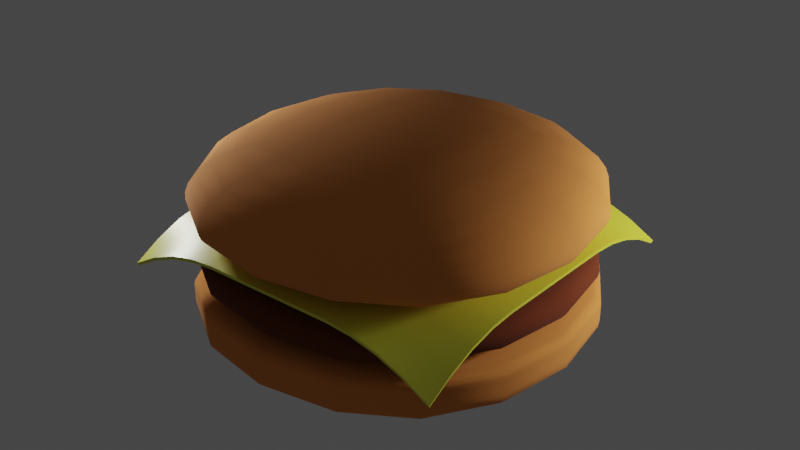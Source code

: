 # Source: hamburger2.blend  (saved by Blender 2.92.15; exported with 4.5.12 LTS)
import bpy
from mathutils import Matrix  # noqa: F401  (used for matrix-valued properties, if any)

bpy.ops.wm.read_factory_settings(use_empty=True)
scene = bpy.context.scene
scene.name = 'Scene'

# ---- collections
col_collection = bpy.data.collections.new('Collection'); scene.collection.children.link(col_collection)

# ---- materials (node trees are filled in below, after node groups)
mat_bunmaterial = bpy.data.materials.new('bunMaterial')
mat_bunmaterial.alpha_threshold = 0.0
mat_bunmaterial.use_transparent_shadow = False
mat_bunmaterial.line_color = (0.0, 0.0, 0.0, 1.0)
mat_meetmaterial = bpy.data.materials.new('meetMaterial')
mat_meetmaterial.use_transparent_shadow = False
mat_x = bpy.data.materials.new('매테리얼')
mat_x.use_transparent_shadow = False

# ---- node groups
ng_auto_smooth = bpy.data.node_groups.new('Auto Smooth', 'GeometryNodeTree')
_s = ng_auto_smooth.interface.new_socket(name='Geometry', in_out='OUTPUT', socket_type='NodeSocketGeometry')
_s = ng_auto_smooth.interface.new_socket(name='Geometry', in_out='INPUT', socket_type='NodeSocketGeometry')
_s = ng_auto_smooth.interface.new_socket(name='Angle', in_out='INPUT', socket_type='NodeSocketFloat')
_s.subtype = 'ANGLE'
_s.min_value = 0.0
_s.max_value = 3.142
ng_auto_smooth.is_modifier = True
_N = ng_auto_smooth.nodes; _L = ng_auto_smooth.links
n0 = _N.new('NodeGroupOutput'); n0.name = 'Group Output'; n0.location = (480, -100)
n1 = _N.new('NodeGroupInput'); n1.name = 'Group Input'; n1.location = (-420, -300)
n2 = _N.new('NodeGroupInput'); n2.name = 'Group Input.001'; n2.location = (-60, -100)
n3 = _N.new('GeometryNodeSetShadeSmooth'); n3.name = 'Set Shade Smooth'; n3.location = (120, -100)
n3.domain = 'EDGE'
n4 = _N.new('GeometryNodeSetShadeSmooth'); n4.name = 'Set Shade Smooth.001'; n4.location = (300, -100)
n5 = _N.new('GeometryNodeInputMeshEdgeAngle'); n5.name = 'Edge Angle'; n5.location = (-420, -220)
n6 = _N.new('GeometryNodeInputEdgeSmooth'); n6.name = 'Is Edge Smooth'; n6.location = (-60, -160)
n7 = _N.new('GeometryNodeInputShadeSmooth'); n7.name = 'Is Face Smooth'; n7.location = (-240, -340)
n8 = _N.new('FunctionNodeBooleanMath'); n8.name = 'Boolean Math'; n8.location = (-60, -220)
n9 = _N.new('FunctionNodeCompare'); n9.name = 'Compare'; n9.location = (-240, -180)
n9.operation = 'LESS_EQUAL'
_L.new(n5.outputs[0], n9.inputs[0])
_L.new(n4.outputs[0], n0.inputs[0])
_L.new(n1.outputs[1], n9.inputs[1])
_L.new(n9.outputs[0], n8.inputs[0])
_L.new(n7.outputs[0], n8.inputs[1])
_L.new(n2.outputs[0], n3.inputs[0])
_L.new(n6.outputs[0], n3.inputs[1])
_L.new(n3.outputs[0], n4.inputs[0])
_L.new(n8.outputs[0], n3.inputs[2])
n0.is_active_output = True

# ---- material node trees
mat_bunmaterial.use_nodes = True; mat_bunmaterial.node_tree.nodes.clear()
_N = mat_bunmaterial.node_tree.nodes; _L = mat_bunmaterial.node_tree.links
n0 = _N.new('ShaderNodeOutputMaterial'); n0.name = 'Material Output'; n0.location = (300, 300)
n1 = _N.new('ShaderNodeBsdfPrincipled'); n1.name = 'Principled BSDF'; n1.location = (10, 300)
n1.distribution = 'GGX'
n1.subsurface_method = 'BURLEY'
n1.inputs[0].default_value = (0.8, 0.2774, 0.05624, 1.0)
n1.inputs[2].default_value = 1.0
n1.inputs[3].default_value = 1.45
n1.inputs[27].default_value = (0.0, 0.0, 0.0, 1.0)
n1.inputs[28].default_value = 1.0
_L.new(n1.outputs[0], n0.inputs[0])
n0.is_active_output = True
mat_meetmaterial.use_nodes = True; mat_meetmaterial.node_tree.nodes.clear()
_N = mat_meetmaterial.node_tree.nodes; _L = mat_meetmaterial.node_tree.links
n0 = _N.new('ShaderNodeBsdfPrincipled'); n0.name = 'Principled BSDF'; n0.location = (10, 300)
n0.distribution = 'GGX'
n0.subsurface_method = 'BURLEY'
n0.inputs[0].default_value = (0.1523, 0.02578, 0.00277, 1.0)
n0.inputs[2].default_value = 1.0
n0.inputs[3].default_value = 1.45
n0.inputs[27].default_value = (0.0, 0.0, 0.0, 1.0)
n0.inputs[28].default_value = 1.0
n1 = _N.new('ShaderNodeOutputMaterial'); n1.name = 'Material Output'; n1.location = (300, 300)
_L.new(n0.outputs[0], n1.inputs[0])
n1.is_active_output = True
mat_x.use_nodes = True; mat_x.node_tree.nodes.clear()
_N = mat_x.node_tree.nodes; _L = mat_x.node_tree.links
n0 = _N.new('ShaderNodeOutputMaterial'); n0.name = 'Material Output'; n0.location = (300, 300)
n1 = _N.new('ShaderNodeBsdfPrincipled'); n1.name = '프린시플드 BSDF'; n1.location = (10, 300)
n1.distribution = 'GGX'
n1.subsurface_method = 'BURLEY'
n1.inputs[0].default_value = (0.7889, 0.8, 0.05829, 1.0)
n1.inputs[2].default_value = 0.4044
n1.inputs[3].default_value = 1.45
n1.inputs[27].default_value = (0.0, 0.0, 0.0, 1.0)
n1.inputs[28].default_value = 1.0
_L.new(n1.outputs[0], n0.inputs[0])
n0.is_active_output = True

# ---- world
world_world = bpy.data.worlds.new('World'); scene.world = world_world
world_world.use_nodes = True; world_world.node_tree.nodes.clear()
_N = world_world.node_tree.nodes; _L = world_world.node_tree.links
n0 = _N.new('ShaderNodeOutputWorld'); n0.name = 'World Output'; n0.location = (300, 300)
n1 = _N.new('ShaderNodeBackground'); n1.name = 'Background'; n1.location = (10, 300)
n1.inputs[0].default_value = (0.05088, 0.05088, 0.05088, 1.0)
_L.new(n1.outputs[0], n0.inputs[0])
n0.is_active_output = True
world_world.color = (0.05088, 0.05088, 0.05088)
world_world.use_sun_shadow = False
world_world.sun_shadow_jitter_overblur = 0.0

# ---- lights
light_x = bpy.data.lights.new('포인트', 'POINT')
light_x.transmission_factor = 0.0
light_x.energy = 2000.0
light_x.shadow_soft_size = 0.5
light_x.shadow_maximum_resolution = 0.006
light_x.use_absolute_resolution = True
light_001 = bpy.data.lights.new('포인트.001', 'POINT')
light_001.transmission_factor = 0.0
light_001.energy = 2000.0
light_001.shadow_soft_size = 0.5
light_001.shadow_maximum_resolution = 0.006
light_001.use_absolute_resolution = True

# ---- meshes
me_002 = bpy.data.meshes.new('큐브.002')
me_002.from_pydata([(-5.101, -5.101, -0.001249), (-5.101, -5.101, 1.55), (-5.101, 5.101, -0.001249), (-5.101, 5.101, 1.55), (5.101, -5.101, -0.001249), (5.101, -5.101, 1.55), (5.101, 5.101, -0.001249), (5.101, 5.101, 1.55), (-5.101, -5.101, 1.216), (-5.101, 5.101, 1.216), (5.101, 5.101, 1.216), (5.101, -5.101, 1.216), (-5.101, 5.101, 0.8247), (5.101, 5.101, 0.8247), (5.101, -5.101, 0.8247), (-5.101, -5.101, 0.8247)], [], [(8, 1, 3, 9), (9, 3, 7, 10), (10, 7, 5, 11), (11, 5, 1, 8), (2, 6, 4, 0), (7, 3, 1, 5), (14, 11, 8, 15), (13, 10, 11, 14), (12, 9, 10, 13), (15, 8, 9, 12), (0, 15, 12, 2), (2, 12, 13, 6), (6, 13, 14, 4), (4, 14, 15, 0)])
me_002.polygons.foreach_set('use_smooth', [True] * 14)
_uv = me_002.uv_layers.new(name='UV 맵')
_uv.uv.foreach_set('vector', [0.5909, 0.0, 0.625, 0.0, 0.625, 0.25, 0.5909, 0.25, 0.5909, 0.25, 0.625, 0.25, 0.625, 0.5, 0.5909, 0.5, 0.5909, 0.5, 0.625, 0.5, 0.625, 0.75, 0.5909, 0.75, 0.5909, 0.75, 0.625, 0.75, 0.625, 1.0, 0.5909, 1.0, 0.125, 0.5, 0.375, 0.5, 0.375, 0.75, 0.125, 0.75, 0.625, 0.5, 0.875, 0.5, 0.875, 0.75, 0.625, 0.75, 0.438, 0.75, 0.5909, 0.75, 0.5909, 1.0, 0.438, 1.0, 0.438, 0.5, 0.5909, 0.5, 0.5909, 0.75, 0.438, 0.75, 0.438, 0.25, 0.5909, 0.25, 0.5909, 0.5, 0.438, 0.5, 0.438, 0.0, 0.5909, 0.0, 0.5909, 0.25, 0.438, 0.25, 0.375, 0.0, 0.438, 0.0, 0.438, 0.25, 0.375, 0.25, 0.375, 0.25, 0.438, 0.25, 0.438, 0.5, 0.375, 0.5, 0.375, 0.5, 0.438, 0.5, 0.438, 0.75, 0.375, 0.75, 0.375, 0.75, 0.438, 0.75, 0.438, 1.0, 0.375, 1.0])
me_002.materials.append(mat_bunmaterial)
me_002.use_remesh_fix_poles = True
me_002.use_remesh_preserve_attributes = False
me_002.use_mirror_vertex_groups = False
me_002.update()
me_003 = bpy.data.meshes.new('큐브.003')
me_003.from_pydata([(-3.985, -3.985, 0.2931), (-3.985, -3.985, 1.384), (-3.985, 3.985, 0.2931), (-3.985, 3.985, 1.384), (3.985, -3.985, 0.2931), (3.985, -3.985, 1.384), (3.985, 3.985, 0.2931), (3.985, 3.985, 1.384), (-5.101, -5.101, 1.216), (-5.101, 5.101, 1.216), (5.101, 5.101, 1.216), (5.101, -5.101, 1.216), (-5.101, 5.101, 0.5668), (5.101, 5.101, 0.5668), (5.101, -5.101, 0.5668), (-5.101, -5.101, 0.5668)], [], [(8, 1, 3, 9), (9, 3, 7, 10), (10, 7, 5, 11), (11, 5, 1, 8), (2, 6, 4, 0), (7, 3, 1, 5), (14, 11, 8, 15), (13, 10, 11, 14), (12, 9, 10, 13), (15, 8, 9, 12), (0, 15, 12, 2), (2, 12, 13, 6), (6, 13, 14, 4), (4, 14, 15, 0)])
me_003.polygons.foreach_set('use_smooth', [True] * 14)
_uv = me_003.uv_layers.new(name='UV 맵')
_uv.uv.foreach_set('vector', [0.5909, 0.0, 0.625, 0.0, 0.625, 0.25, 0.5909, 0.25, 0.5909, 0.25, 0.625, 0.25, 0.625, 0.5, 0.5909, 0.5, 0.5909, 0.5, 0.625, 0.5, 0.625, 0.75, 0.5909, 0.75, 0.5909, 0.75, 0.625, 0.75, 0.625, 1.0, 0.5909, 1.0, 0.125, 0.5, 0.375, 0.5, 0.375, 0.75, 0.125, 0.75, 0.625, 0.5, 0.875, 0.5, 0.875, 0.75, 0.625, 0.75, 0.438, 0.75, 0.5909, 0.75, 0.5909, 1.0, 0.438, 1.0, 0.438, 0.5, 0.5909, 0.5, 0.5909, 0.75, 0.438, 0.75, 0.438, 0.25, 0.5909, 0.25, 0.5909, 0.5, 0.438, 0.5, 0.438, 0.0, 0.5909, 0.0, 0.5909, 0.25, 0.438, 0.25, 0.375, 0.0, 0.438, 0.0, 0.438, 0.25, 0.375, 0.25, 0.375, 0.25, 0.438, 0.25, 0.438, 0.5, 0.375, 0.5, 0.375, 0.5, 0.438, 0.5, 0.438, 0.75, 0.375, 0.75, 0.375, 0.75, 0.438, 0.75, 0.438, 1.0, 0.375, 1.0])
me_003.materials.append(mat_meetmaterial)
me_003.use_remesh_fix_poles = True
me_003.use_remesh_preserve_attributes = False
me_003.use_mirror_vertex_groups = False
me_003.update()
me_x = bpy.data.meshes.new('평면')
me_x.from_pydata([(-4.169, -4.169, 1.437), (4.169, -4.169, 1.437), (-4.169, 4.169, 1.437), (4.169, 4.169, 1.437), (-4.169, 3.528, 1.794), (-4.169, 2.886, 2.051), (-4.169, 2.245, 2.206), (-4.169, 1.604, 2.261), (-4.169, 0.9621, 2.261), (-4.169, 0.3207, 2.261), (-4.169, -0.3207, 2.261), (-4.169, -0.9621, 2.261), (-4.169, -1.604, 2.261), (-4.169, -2.245, 2.206), (-4.169, -2.886, 2.051), (-4.169, -3.528, 1.794), (-3.528, -4.169, 1.794), (-2.886, -4.169, 2.051), (-2.245, -4.169, 2.206), (-1.604, -4.169, 2.261), (-0.9621, -4.169, 2.261), (-0.3207, -4.169, 2.261), (0.3207, -4.169, 2.261), (0.9621, -4.169, 2.261), (1.604, -4.169, 2.261), (2.245, -4.169, 2.206), (2.886, -4.169, 2.051), (3.528, -4.169, 1.794), (4.169, -3.528, 1.794), (4.169, -2.886, 2.051), (4.169, -2.245, 2.206), (4.169, -1.604, 2.261), (4.169, -0.9621, 2.261), (4.169, -0.3207, 2.261), (4.169, 0.3207, 2.261), (4.169, 0.9621, 2.261), (4.169, 1.604, 2.261), (4.169, 2.245, 2.206), (4.169, 2.886, 2.051), (4.169, 3.528, 1.794), (3.528, 4.169, 1.794), (2.886, 4.169, 2.051), (2.245, 4.169, 2.206), (1.604, 4.169, 2.261), (0.9621, 4.169, 2.261), (0.3207, 4.169, 2.261), (-0.3207, 4.169, 2.261), (-0.9621, 4.169, 2.261), (-1.604, 4.169, 2.261), (-2.245, 4.169, 2.206), (-2.886, 4.169, 2.051), (-3.528, 4.169, 1.794), (-3.528, -3.528, 2.0), (-3.528, -2.886, 2.183), (-3.528, -2.245, 2.308), (-3.528, -1.604, 2.348), (-3.528, -0.9621, 2.348), (-3.528, -0.3207, 2.348), (-3.528, 0.3207, 2.348), (-3.528, 0.9621, 2.348), (-3.528, 1.604, 2.348), (-3.528, 2.245, 2.308), (-3.528, 2.886, 2.183), (-3.528, 3.528, 2.0), (-2.886, -3.528, 2.183), (-2.886, -2.886, 2.336), (-2.886, -2.245, 2.4), (-2.886, -1.604, 2.409), (-2.886, -0.9621, 2.409), (-2.886, -0.3207, 2.409), (-2.886, 0.3207, 2.409), (-2.886, 0.9621, 2.409), (-2.886, 1.604, 2.409), (-2.886, 2.245, 2.4), (-2.886, 2.886, 2.336), (-2.886, 3.528, 2.183), (-2.245, -3.528, 2.308), (-2.245, -2.886, 2.4), (-2.245, -2.245, 2.447), (-2.245, -1.604, 2.447), (-2.245, -0.9621, 2.447), (-2.245, -0.3207, 2.447), (-2.245, 0.3207, 2.447), (-2.245, 0.9621, 2.447), (-2.245, 1.604, 2.447), (-2.245, 2.245, 2.447), (-2.245, 2.886, 2.4), (-2.245, 3.528, 2.308), (-1.604, -3.528, 2.348), (-1.604, -2.886, 2.409), (-1.604, -2.245, 2.447), (-1.604, -1.604, 2.46), (-1.604, -0.9621, 2.46), (-1.604, -0.3207, 2.46), (-1.604, 0.3207, 2.46), (-1.604, 0.9621, 2.46), (-1.604, 1.604, 2.46), (-1.604, 2.245, 2.447), (-1.604, 2.886, 2.409), (-1.604, 3.528, 2.348), (-0.9621, -3.528, 2.348), (-0.9621, -2.886, 2.409), (-0.9621, -2.245, 2.447), (-0.9621, -1.604, 2.46), (-0.9621, -0.9621, 2.46), (-0.9621, -0.3207, 2.46), (-0.9621, 0.3207, 2.46), (-0.9621, 0.9621, 2.46), (-0.9621, 1.604, 2.46), (-0.9621, 2.245, 2.447), (-0.9621, 2.886, 2.409), (-0.9621, 3.528, 2.348), (-0.3207, -3.528, 2.348), (-0.3207, -2.886, 2.409), (-0.3207, -2.245, 2.447), (-0.3207, -1.604, 2.46), (-0.3207, -0.9621, 2.46), (-0.3207, -0.3207, 2.46), (-0.3207, 0.3207, 2.46), (-0.3207, 0.9621, 2.46), (-0.3207, 1.604, 2.46), (-0.3207, 2.245, 2.447), (-0.3207, 2.886, 2.409), (-0.3207, 3.528, 2.348), (0.3207, -3.528, 2.348), (0.3207, -2.886, 2.409), (0.3207, -2.245, 2.447), (0.3207, -1.604, 2.46), (0.3207, -0.9621, 2.46), (0.3207, -0.3207, 2.46), (0.3207, 0.3207, 2.46), (0.3207, 0.9621, 2.46), (0.3207, 1.604, 2.46), (0.3207, 2.245, 2.447), (0.3207, 2.886, 2.409), (0.3207, 3.528, 2.348), (0.9621, -3.528, 2.348), (0.9621, -2.886, 2.409), (0.9621, -2.245, 2.447), (0.9621, -1.604, 2.46), (0.9621, -0.9621, 2.46), (0.9621, -0.3207, 2.46), (0.9621, 0.3207, 2.46), (0.9621, 0.9621, 2.46), (0.9621, 1.604, 2.46), (0.9621, 2.245, 2.447), (0.9621, 2.886, 2.409), (0.9621, 3.528, 2.348), (1.604, -3.528, 2.348), (1.604, -2.886, 2.409), (1.604, -2.245, 2.447), (1.604, -1.604, 2.46), (1.604, -0.9621, 2.46), (1.604, -0.3207, 2.46), (1.604, 0.3207, 2.46), (1.604, 0.9621, 2.46), (1.604, 1.604, 2.46), (1.604, 2.245, 2.447), (1.604, 2.886, 2.409), (1.604, 3.528, 2.348), (2.245, -3.528, 2.308), (2.245, -2.886, 2.4), (2.245, -2.245, 2.447), (2.245, -1.604, 2.447), (2.245, -0.9621, 2.447), (2.245, -0.3207, 2.447), (2.245, 0.3207, 2.447), (2.245, 0.9621, 2.447), (2.245, 1.604, 2.447), (2.245, 2.245, 2.447), (2.245, 2.886, 2.4), (2.245, 3.528, 2.308), (2.886, -3.528, 2.183), (2.886, -2.886, 2.336), (2.886, -2.245, 2.4), (2.886, -1.604, 2.409), (2.886, -0.9621, 2.409), (2.886, -0.3207, 2.409), (2.886, 0.3207, 2.409), (2.886, 0.9621, 2.409), (2.886, 1.604, 2.409), (2.886, 2.245, 2.4), (2.886, 2.886, 2.336), (2.886, 3.528, 2.183), (3.528, -3.528, 2.0), (3.528, -2.886, 2.183), (3.528, -2.245, 2.308), (3.528, -1.604, 2.348), (3.528, -0.9621, 2.348), (3.528, -0.3207, 2.348), (3.528, 0.3207, 2.348), (3.528, 0.9621, 2.348), (3.528, 1.604, 2.348), (3.528, 2.245, 2.308), (3.528, 2.886, 2.183), (3.528, 3.528, 2.0)], [], [(195, 39, 3, 40), (4, 63, 51, 2), (63, 75, 50, 51), (75, 87, 49, 50), (87, 99, 48, 49), (99, 111, 47, 48), (111, 123, 46, 47), (123, 135, 45, 46), (135, 147, 44, 45), (147, 159, 43, 44), (159, 171, 42, 43), (171, 183, 41, 42), (183, 195, 40, 41), (0, 16, 52, 15), (15, 52, 53, 14), (14, 53, 54, 13), (13, 54, 55, 12), (12, 55, 56, 11), (11, 56, 57, 10), (10, 57, 58, 9), (9, 58, 59, 8), (8, 59, 60, 7), (7, 60, 61, 6), (6, 61, 62, 5), (5, 62, 63, 4), (16, 17, 64, 52), (52, 64, 65, 53), (53, 65, 66, 54), (54, 66, 67, 55), (55, 67, 68, 56), (56, 68, 69, 57), (57, 69, 70, 58), (58, 70, 71, 59), (59, 71, 72, 60), (60, 72, 73, 61), (61, 73, 74, 62), (62, 74, 75, 63), (17, 18, 76, 64), (64, 76, 77, 65), (65, 77, 78, 66), (66, 78, 79, 67), (67, 79, 80, 68), (68, 80, 81, 69), (69, 81, 82, 70), (70, 82, 83, 71), (71, 83, 84, 72), (72, 84, 85, 73), (73, 85, 86, 74), (74, 86, 87, 75), (18, 19, 88, 76), (76, 88, 89, 77), (77, 89, 90, 78), (78, 90, 91, 79), (79, 91, 92, 80), (80, 92, 93, 81), (81, 93, 94, 82), (82, 94, 95, 83), (83, 95, 96, 84), (84, 96, 97, 85), (85, 97, 98, 86), (86, 98, 99, 87), (19, 20, 100, 88), (88, 100, 101, 89), (89, 101, 102, 90), (90, 102, 103, 91), (91, 103, 104, 92), (92, 104, 105, 93), (93, 105, 106, 94), (94, 106, 107, 95), (95, 107, 108, 96), (96, 108, 109, 97), (97, 109, 110, 98), (98, 110, 111, 99), (20, 21, 112, 100), (100, 112, 113, 101), (101, 113, 114, 102), (102, 114, 115, 103), (103, 115, 116, 104), (104, 116, 117, 105), (105, 117, 118, 106), (106, 118, 119, 107), (107, 119, 120, 108), (108, 120, 121, 109), (109, 121, 122, 110), (110, 122, 123, 111), (21, 22, 124, 112), (112, 124, 125, 113), (113, 125, 126, 114), (114, 126, 127, 115), (115, 127, 128, 116), (116, 128, 129, 117), (117, 129, 130, 118), (118, 130, 131, 119), (119, 131, 132, 120), (120, 132, 133, 121), (121, 133, 134, 122), (122, 134, 135, 123), (22, 23, 136, 124), (124, 136, 137, 125), (125, 137, 138, 126), (126, 138, 139, 127), (127, 139, 140, 128), (128, 140, 141, 129), (129, 141, 142, 130), (130, 142, 143, 131), (131, 143, 144, 132), (132, 144, 145, 133), (133, 145, 146, 134), (134, 146, 147, 135), (23, 24, 148, 136), (136, 148, 149, 137), (137, 149, 150, 138), (138, 150, 151, 139), (139, 151, 152, 140), (140, 152, 153, 141), (141, 153, 154, 142), (142, 154, 155, 143), (143, 155, 156, 144), (144, 156, 157, 145), (145, 157, 158, 146), (146, 158, 159, 147), (24, 25, 160, 148), (148, 160, 161, 149), (149, 161, 162, 150), (150, 162, 163, 151), (151, 163, 164, 152), (152, 164, 165, 153), (153, 165, 166, 154), (154, 166, 167, 155), (155, 167, 168, 156), (156, 168, 169, 157), (157, 169, 170, 158), (158, 170, 171, 159), (25, 26, 172, 160), (160, 172, 173, 161), (161, 173, 174, 162), (162, 174, 175, 163), (163, 175, 176, 164), (164, 176, 177, 165), (165, 177, 178, 166), (166, 178, 179, 167), (167, 179, 180, 168), (168, 180, 181, 169), (169, 181, 182, 170), (170, 182, 183, 171), (26, 27, 184, 172), (172, 184, 185, 173), (173, 185, 186, 174), (174, 186, 187, 175), (175, 187, 188, 176), (176, 188, 189, 177), (177, 189, 190, 178), (178, 190, 191, 179), (179, 191, 192, 180), (180, 192, 193, 181), (181, 193, 194, 182), (182, 194, 195, 183), (27, 1, 28, 184), (184, 28, 29, 185), (185, 29, 30, 186), (186, 30, 31, 187), (187, 31, 32, 188), (188, 32, 33, 189), (189, 33, 34, 190), (190, 34, 35, 191), (191, 35, 36, 192), (192, 36, 37, 193), (193, 37, 38, 194), (194, 38, 39, 195)])
me_x.polygons.foreach_set('use_smooth', [True] * 169)
_uv = me_x.uv_layers.new(name='UV 맵')
_uv.uv.foreach_set('vector', [0.9231, 0.9231, 1.0, 0.9231, 1.0, 1.0, 0.9231, 1.0, 0.0, 0.9231, 0.07692, 0.9231, 0.07692, 1.0, 0.0, 1.0, 0.07692, 0.9231, 0.1538, 0.9231, 0.1538, 1.0, 0.07692, 1.0, 0.1538, 0.9231, 0.2308, 0.9231, 0.2308, 1.0, 0.1538, 1.0, 0.2308, 0.9231, 0.3077, 0.9231, 0.3077, 1.0, 0.2308, 1.0, 0.3077, 0.9231, 0.3846, 0.9231, 0.3846, 1.0, 0.3077, 1.0, 0.3846, 0.9231, 0.4615, 0.9231, 0.4615, 1.0, 0.3846, 1.0, 0.4615, 0.9231, 0.5385, 0.9231, 0.5385, 1.0, 0.4615, 1.0, 0.5385, 0.9231, 0.6154, 0.9231, 0.6154, 1.0, 0.5385, 1.0, 0.6154, 0.9231, 0.6923, 0.9231, 0.6923, 1.0, 0.6154, 1.0, 0.6923, 0.9231, 0.7692, 0.9231, 0.7692, 1.0, 0.6923, 1.0, 0.7692, 0.9231, 0.8462, 0.9231, 0.8462, 1.0, 0.7692, 1.0, 0.8462, 0.9231, 0.9231, 0.9231, 0.9231, 1.0, 0.8462, 1.0, 0.0, 0.0, 0.07692, 0.0, 0.07692, 0.07692, 0.0, 0.07692, 0.0, 0.07692, 0.07692, 0.07692, 0.07692, 0.1538, 0.0, 0.1538, 0.0, 0.1538, 0.07692, 0.1538, 0.07692, 0.2308, 0.0, 0.2308, 0.0, 0.2308, 0.07692, 0.2308, 0.07692, 0.3077, 0.0, 0.3077, 0.0, 0.3077, 0.07692, 0.3077, 0.07692, 0.3846, 0.0, 0.3846, 0.0, 0.3846, 0.07692, 0.3846, 0.07692, 0.4615, 0.0, 0.4615, 0.0, 0.4615, 0.07692, 0.4615, 0.07692, 0.5385, 0.0, 0.5385, 0.0, 0.5385, 0.07692, 0.5385, 0.07692, 0.6154, 0.0, 0.6154, 0.0, 0.6154, 0.07692, 0.6154, 0.07692, 0.6923, 0.0, 0.6923, 0.0, 0.6923, 0.07692, 0.6923, 0.07692, 0.7692, 0.0, 0.7692, 0.0, 0.7692, 0.07692, 0.7692, 0.07692, 0.8462, 0.0, 0.8462, 0.0, 0.8462, 0.07692, 0.8462, 0.07692, 0.9231, 0.0, 0.9231, 0.07692, 0.0, 0.1538, 0.0, 0.1538, 0.07692, 0.07692, 0.07692, 0.07692, 0.07692, 0.1538, 0.07692, 0.1538, 0.1538, 0.07692, 0.1538, 0.07692, 0.1538, 0.1538, 0.1538, 0.1538, 0.2308, 0.07692, 0.2308, 0.07692, 0.2308, 0.1538, 0.2308, 0.1538, 0.3077, 0.07692, 0.3077, 0.07692, 0.3077, 0.1538, 0.3077, 0.1538, 0.3846, 0.07692, 0.3846, 0.07692, 0.3846, 0.1538, 0.3846, 0.1538, 0.4615, 0.07692, 0.4615, 0.07692, 0.4615, 0.1538, 0.4615, 0.1538, 0.5385, 0.07692, 0.5385, 0.07692, 0.5385, 0.1538, 0.5385, 0.1538, 0.6154, 0.07692, 0.6154, 0.07692, 0.6154, 0.1538, 0.6154, 0.1538, 0.6923, 0.07692, 0.6923, 0.07692, 0.6923, 0.1538, 0.6923, 0.1538, 0.7692, 0.07692, 0.7692, 0.07692, 0.7692, 0.1538, 0.7692, 0.1538, 0.8462, 0.07692, 0.8462, 0.07692, 0.8462, 0.1538, 0.8462, 0.1538, 0.9231, 0.07692, 0.9231, 0.1538, 0.0, 0.2308, 0.0, 0.2308, 0.07692, 0.1538, 0.07692, 0.1538, 0.07692, 0.2308, 0.07692, 0.2308, 0.1538, 0.1538, 0.1538, 0.1538, 0.1538, 0.2308, 0.1538, 0.2308, 0.2308, 0.1538, 0.2308, 0.1538, 0.2308, 0.2308, 0.2308, 0.2308, 0.3077, 0.1538, 0.3077, 0.1538, 0.3077, 0.2308, 0.3077, 0.2308, 0.3846, 0.1538, 0.3846, 0.1538, 0.3846, 0.2308, 0.3846, 0.2308, 0.4615, 0.1538, 0.4615, 0.1538, 0.4615, 0.2308, 0.4615, 0.2308, 0.5385, 0.1538, 0.5385, 0.1538, 0.5385, 0.2308, 0.5385, 0.2308, 0.6154, 0.1538, 0.6154, 0.1538, 0.6154, 0.2308, 0.6154, 0.2308, 0.6923, 0.1538, 0.6923, 0.1538, 0.6923, 0.2308, 0.6923, 0.2308, 0.7692, 0.1538, 0.7692, 0.1538, 0.7692, 0.2308, 0.7692, 0.2308, 0.8462, 0.1538, 0.8462, 0.1538, 0.8462, 0.2308, 0.8462, 0.2308, 0.9231, 0.1538, 0.9231, 0.2308, 0.0, 0.3077, 0.0, 0.3077, 0.07692, 0.2308, 0.07692, 0.2308, 0.07692, 0.3077, 0.07692, 0.3077, 0.1538, 0.2308, 0.1538, 0.2308, 0.1538, 0.3077, 0.1538, 0.3077, 0.2308, 0.2308, 0.2308, 0.2308, 0.2308, 0.3077, 0.2308, 0.3077, 0.3077, 0.2308, 0.3077, 0.2308, 0.3077, 0.3077, 0.3077, 0.3077, 0.3846, 0.2308, 0.3846, 0.2308, 0.3846, 0.3077, 0.3846, 0.3077, 0.4615, 0.2308, 0.4615, 0.2308, 0.4615, 0.3077, 0.4615, 0.3077, 0.5385, 0.2308, 0.5385, 0.2308, 0.5385, 0.3077, 0.5385, 0.3077, 0.6154, 0.2308, 0.6154, 0.2308, 0.6154, 0.3077, 0.6154, 0.3077, 0.6923, 0.2308, 0.6923, 0.2308, 0.6923, 0.3077, 0.6923, 0.3077, 0.7692, 0.2308, 0.7692, 0.2308, 0.7692, 0.3077, 0.7692, 0.3077, 0.8462, 0.2308, 0.8462, 0.2308, 0.8462, 0.3077, 0.8462, 0.3077, 0.9231, 0.2308, 0.9231, 0.3077, 0.0, 0.3846, 0.0, 0.3846, 0.07692, 0.3077, 0.07692, 0.3077, 0.07692, 0.3846, 0.07692, 0.3846, 0.1538, 0.3077, 0.1538, 0.3077, 0.1538, 0.3846, 0.1538, 0.3846, 0.2308, 0.3077, 0.2308, 0.3077, 0.2308, 0.3846, 0.2308, 0.3846, 0.3077, 0.3077, 0.3077, 0.3077, 0.3077, 0.3846, 0.3077, 0.3846, 0.3846, 0.3077, 0.3846, 0.3077, 0.3846, 0.3846, 0.3846, 0.3846, 0.4615, 0.3077, 0.4615, 0.3077, 0.4615, 0.3846, 0.4615, 0.3846, 0.5385, 0.3077, 0.5385, 0.3077, 0.5385, 0.3846, 0.5385, 0.3846, 0.6154, 0.3077, 0.6154, 0.3077, 0.6154, 0.3846, 0.6154, 0.3846, 0.6923, 0.3077, 0.6923, 0.3077, 0.6923, 0.3846, 0.6923, 0.3846, 0.7692, 0.3077, 0.7692, 0.3077, 0.7692, 0.3846, 0.7692, 0.3846, 0.8462, 0.3077, 0.8462, 0.3077, 0.8462, 0.3846, 0.8462, 0.3846, 0.9231, 0.3077, 0.9231, 0.3846, 0.0, 0.4615, 0.0, 0.4615, 0.07692, 0.3846, 0.07692, 0.3846, 0.07692, 0.4615, 0.07692, 0.4615, 0.1538, 0.3846, 0.1538, 0.3846, 0.1538, 0.4615, 0.1538, 0.4615, 0.2308, 0.3846, 0.2308, 0.3846, 0.2308, 0.4615, 0.2308, 0.4615, 0.3077, 0.3846, 0.3077, 0.3846, 0.3077, 0.4615, 0.3077, 0.4615, 0.3846, 0.3846, 0.3846, 0.3846, 0.3846, 0.4615, 0.3846, 0.4615, 0.4615, 0.3846, 0.4615, 0.3846, 0.4615, 0.4615, 0.4615, 0.4615, 0.5385, 0.3846, 0.5385, 0.3846, 0.5385, 0.4615, 0.5385, 0.4615, 0.6154, 0.3846, 0.6154, 0.3846, 0.6154, 0.4615, 0.6154, 0.4615, 0.6923, 0.3846, 0.6923, 0.3846, 0.6923, 0.4615, 0.6923, 0.4615, 0.7692, 0.3846, 0.7692, 0.3846, 0.7692, 0.4615, 0.7692, 0.4615, 0.8462, 0.3846, 0.8462, 0.3846, 0.8462, 0.4615, 0.8462, 0.4615, 0.9231, 0.3846, 0.9231, 0.4615, 0.0, 0.5385, 0.0, 0.5385, 0.07692, 0.4615, 0.07692, 0.4615, 0.07692, 0.5385, 0.07692, 0.5385, 0.1538, 0.4615, 0.1538, 0.4615, 0.1538, 0.5385, 0.1538, 0.5385, 0.2308, 0.4615, 0.2308, 0.4615, 0.2308, 0.5385, 0.2308, 0.5385, 0.3077, 0.4615, 0.3077, 0.4615, 0.3077, 0.5385, 0.3077, 0.5385, 0.3846, 0.4615, 0.3846, 0.4615, 0.3846, 0.5385, 0.3846, 0.5385, 0.4615, 0.4615, 0.4615, 0.4615, 0.4615, 0.5385, 0.4615, 0.5385, 0.5385, 0.4615, 0.5385, 0.4615, 0.5385, 0.5385, 0.5385, 0.5385, 0.6154, 0.4615, 0.6154, 0.4615, 0.6154, 0.5385, 0.6154, 0.5385, 0.6923, 0.4615, 0.6923, 0.4615, 0.6923, 0.5385, 0.6923, 0.5385, 0.7692, 0.4615, 0.7692, 0.4615, 0.7692, 0.5385, 0.7692, 0.5385, 0.8462, 0.4615, 0.8462, 0.4615, 0.8462, 0.5385, 0.8462, 0.5385, 0.9231, 0.4615, 0.9231, 0.5385, 0.0, 0.6154, 0.0, 0.6154, 0.07692, 0.5385, 0.07692, 0.5385, 0.07692, 0.6154, 0.07692, 0.6154, 0.1538, 0.5385, 0.1538, 0.5385, 0.1538, 0.6154, 0.1538, 0.6154, 0.2308, 0.5385, 0.2308, 0.5385, 0.2308, 0.6154, 0.2308, 0.6154, 0.3077, 0.5385, 0.3077, 0.5385, 0.3077, 0.6154, 0.3077, 0.6154, 0.3846, 0.5385, 0.3846, 0.5385, 0.3846, 0.6154, 0.3846, 0.6154, 0.4615, 0.5385, 0.4615, 0.5385, 0.4615, 0.6154, 0.4615, 0.6154, 0.5385, 0.5385, 0.5385, 0.5385, 0.5385, 0.6154, 0.5385, 0.6154, 0.6154, 0.5385, 0.6154, 0.5385, 0.6154, 0.6154, 0.6154, 0.6154, 0.6923, 0.5385, 0.6923, 0.5385, 0.6923, 0.6154, 0.6923, 0.6154, 0.7692, 0.5385, 0.7692, 0.5385, 0.7692, 0.6154, 0.7692, 0.6154, 0.8462, 0.5385, 0.8462, 0.5385, 0.8462, 0.6154, 0.8462, 0.6154, 0.9231, 0.5385, 0.9231, 0.6154, 0.0, 0.6923, 0.0, 0.6923, 0.07692, 0.6154, 0.07692, 0.6154, 0.07692, 0.6923, 0.07692, 0.6923, 0.1538, 0.6154, 0.1538, 0.6154, 0.1538, 0.6923, 0.1538, 0.6923, 0.2308, 0.6154, 0.2308, 0.6154, 0.2308, 0.6923, 0.2308, 0.6923, 0.3077, 0.6154, 0.3077, 0.6154, 0.3077, 0.6923, 0.3077, 0.6923, 0.3846, 0.6154, 0.3846, 0.6154, 0.3846, 0.6923, 0.3846, 0.6923, 0.4615, 0.6154, 0.4615, 0.6154, 0.4615, 0.6923, 0.4615, 0.6923, 0.5385, 0.6154, 0.5385, 0.6154, 0.5385, 0.6923, 0.5385, 0.6923, 0.6154, 0.6154, 0.6154, 0.6154, 0.6154, 0.6923, 0.6154, 0.6923, 0.6923, 0.6154, 0.6923, 0.6154, 0.6923, 0.6923, 0.6923, 0.6923, 0.7692, 0.6154, 0.7692, 0.6154, 0.7692, 0.6923, 0.7692, 0.6923, 0.8462, 0.6154, 0.8462, 0.6154, 0.8462, 0.6923, 0.8462, 0.6923, 0.9231, 0.6154, 0.9231, 0.6923, 0.0, 0.7692, 0.0, 0.7692, 0.07692, 0.6923, 0.07692, 0.6923, 0.07692, 0.7692, 0.07692, 0.7692, 0.1538, 0.6923, 0.1538, 0.6923, 0.1538, 0.7692, 0.1538, 0.7692, 0.2308, 0.6923, 0.2308, 0.6923, 0.2308, 0.7692, 0.2308, 0.7692, 0.3077, 0.6923, 0.3077, 0.6923, 0.3077, 0.7692, 0.3077, 0.7692, 0.3846, 0.6923, 0.3846, 0.6923, 0.3846, 0.7692, 0.3846, 0.7692, 0.4615, 0.6923, 0.4615, 0.6923, 0.4615, 0.7692, 0.4615, 0.7692, 0.5385, 0.6923, 0.5385, 0.6923, 0.5385, 0.7692, 0.5385, 0.7692, 0.6154, 0.6923, 0.6154, 0.6923, 0.6154, 0.7692, 0.6154, 0.7692, 0.6923, 0.6923, 0.6923, 0.6923, 0.6923, 0.7692, 0.6923, 0.7692, 0.7692, 0.6923, 0.7692, 0.6923, 0.7692, 0.7692, 0.7692, 0.7692, 0.8462, 0.6923, 0.8462, 0.6923, 0.8462, 0.7692, 0.8462, 0.7692, 0.9231, 0.6923, 0.9231, 0.7692, 0.0, 0.8462, 0.0, 0.8462, 0.07692, 0.7692, 0.07692, 0.7692, 0.07692, 0.8462, 0.07692, 0.8462, 0.1538, 0.7692, 0.1538, 0.7692, 0.1538, 0.8462, 0.1538, 0.8462, 0.2308, 0.7692, 0.2308, 0.7692, 0.2308, 0.8462, 0.2308, 0.8462, 0.3077, 0.7692, 0.3077, 0.7692, 0.3077, 0.8462, 0.3077, 0.8462, 0.3846, 0.7692, 0.3846, 0.7692, 0.3846, 0.8462, 0.3846, 0.8462, 0.4615, 0.7692, 0.4615, 0.7692, 0.4615, 0.8462, 0.4615, 0.8462, 0.5385, 0.7692, 0.5385, 0.7692, 0.5385, 0.8462, 0.5385, 0.8462, 0.6154, 0.7692, 0.6154, 0.7692, 0.6154, 0.8462, 0.6154, 0.8462, 0.6923, 0.7692, 0.6923, 0.7692, 0.6923, 0.8462, 0.6923, 0.8462, 0.7692, 0.7692, 0.7692, 0.7692, 0.7692, 0.8462, 0.7692, 0.8462, 0.8462, 0.7692, 0.8462, 0.7692, 0.8462, 0.8462, 0.8462, 0.8462, 0.9231, 0.7692, 0.9231, 0.8462, 0.0, 0.9231, 0.0, 0.9231, 0.07692, 0.8462, 0.07692, 0.8462, 0.07692, 0.9231, 0.07692, 0.9231, 0.1538, 0.8462, 0.1538, 0.8462, 0.1538, 0.9231, 0.1538, 0.9231, 0.2308, 0.8462, 0.2308, 0.8462, 0.2308, 0.9231, 0.2308, 0.9231, 0.3077, 0.8462, 0.3077, 0.8462, 0.3077, 0.9231, 0.3077, 0.9231, 0.3846, 0.8462, 0.3846, 0.8462, 0.3846, 0.9231, 0.3846, 0.9231, 0.4615, 0.8462, 0.4615, 0.8462, 0.4615, 0.9231, 0.4615, 0.9231, 0.5385, 0.8462, 0.5385, 0.8462, 0.5385, 0.9231, 0.5385, 0.9231, 0.6154, 0.8462, 0.6154, 0.8462, 0.6154, 0.9231, 0.6154, 0.9231, 0.6923, 0.8462, 0.6923, 0.8462, 0.6923, 0.9231, 0.6923, 0.9231, 0.7692, 0.8462, 0.7692, 0.8462, 0.7692, 0.9231, 0.7692, 0.9231, 0.8462, 0.8462, 0.8462, 0.8462, 0.8462, 0.9231, 0.8462, 0.9231, 0.9231, 0.8462, 0.9231, 0.9231, 0.0, 1.0, 0.0, 1.0, 0.07692, 0.9231, 0.07692, 0.9231, 0.07692, 1.0, 0.07692, 1.0, 0.1538, 0.9231, 0.1538, 0.9231, 0.1538, 1.0, 0.1538, 1.0, 0.2308, 0.9231, 0.2308, 0.9231, 0.2308, 1.0, 0.2308, 1.0, 0.3077, 0.9231, 0.3077, 0.9231, 0.3077, 1.0, 0.3077, 1.0, 0.3846, 0.9231, 0.3846, 0.9231, 0.3846, 1.0, 0.3846, 1.0, 0.4615, 0.9231, 0.4615, 0.9231, 0.4615, 1.0, 0.4615, 1.0, 0.5385, 0.9231, 0.5385, 0.9231, 0.5385, 1.0, 0.5385, 1.0, 0.6154, 0.9231, 0.6154, 0.9231, 0.6154, 1.0, 0.6154, 1.0, 0.6923, 0.9231, 0.6923, 0.9231, 0.6923, 1.0, 0.6923, 1.0, 0.7692, 0.9231, 0.7692, 0.9231, 0.7692, 1.0, 0.7692, 1.0, 0.8462, 0.9231, 0.8462, 0.9231, 0.8462, 1.0, 0.8462, 1.0, 0.9231, 0.9231, 0.9231])
me_x.materials.append(mat_x)
me_x.use_remesh_fix_poles = True
me_x.use_remesh_preserve_attributes = False
me_x.use_mirror_vertex_groups = False
me_x.update()
me_004 = bpy.data.meshes.new('큐브.004')
me_004.from_pydata([(-3.901, -3.901, -0.4861), (-4.272, -4.272, 1.612), (-3.901, 3.901, -0.4861), (-4.272, 4.272, 1.612), (3.901, -3.901, -0.4861), (4.272, -4.272, 1.612), (3.901, 3.901, -0.4861), (4.272, 4.272, 1.612), (-5.031, -5.031, 1.502), (-5.031, 5.031, 1.502), (5.031, 5.031, 1.502), (5.031, -5.031, 1.502), (-5.305, 5.305, 0.8728), (5.305, 5.305, 0.8728), (5.305, -5.305, 0.8728), (-5.305, -5.305, 0.8728)], [], [(8, 1, 3, 9), (9, 3, 7, 10), (10, 7, 5, 11), (11, 5, 1, 8), (2, 6, 4, 0), (7, 3, 1, 5), (14, 11, 8, 15), (13, 10, 11, 14), (12, 9, 10, 13), (15, 8, 9, 12), (0, 15, 12, 2), (2, 12, 13, 6), (6, 13, 14, 4), (4, 14, 15, 0)])
me_004.polygons.foreach_set('use_smooth', [True] * 14)
_uv = me_004.uv_layers.new(name='UV 맵')
_uv.uv.foreach_set('vector', [0.5909, 0.0, 0.625, 0.0, 0.625, 0.25, 0.5909, 0.25, 0.5909, 0.25, 0.625, 0.25, 0.625, 0.5, 0.5909, 0.5, 0.5909, 0.5, 0.625, 0.5, 0.625, 0.75, 0.5909, 0.75, 0.5909, 0.75, 0.625, 0.75, 0.625, 1.0, 0.5909, 1.0, 0.125, 0.5, 0.375, 0.5, 0.375, 0.75, 0.125, 0.75, 0.625, 0.5, 0.875, 0.5, 0.875, 0.75, 0.625, 0.75, 0.438, 0.75, 0.5909, 0.75, 0.5909, 1.0, 0.438, 1.0, 0.438, 0.5, 0.5909, 0.5, 0.5909, 0.75, 0.438, 0.75, 0.438, 0.25, 0.5909, 0.25, 0.5909, 0.5, 0.438, 0.5, 0.438, 0.0, 0.5909, 0.0, 0.5909, 0.25, 0.438, 0.25, 0.375, 0.0, 0.438, 0.0, 0.438, 0.25, 0.375, 0.25, 0.375, 0.25, 0.438, 0.25, 0.438, 0.5, 0.375, 0.5, 0.375, 0.5, 0.438, 0.5, 0.438, 0.75, 0.375, 0.75, 0.375, 0.75, 0.438, 0.75, 0.438, 1.0, 0.375, 1.0])
me_004.materials.append(mat_bunmaterial)
me_004.use_remesh_fix_poles = True
me_004.use_remesh_preserve_attributes = False
me_004.use_mirror_vertex_groups = False
me_004.update()

# ---- objects
ob_x = bpy.data.objects.new('포인트', light_x)
ob_x_1 = bpy.data.objects.new('큐브', me_002)
ob_001 = bpy.data.objects.new('큐브.001', me_003)
ob_x_2 = bpy.data.objects.new('평면', me_x)
ob_002 = bpy.data.objects.new('큐브.002', me_004)
ob_001_1 = bpy.data.objects.new('포인트.001', light_001)

# ---- transforms, parenting, visibility, modifiers, constraints
ob_x.location = (9.174, 5.379, 4.424)
ob_x.rotation_euler = (-0.09613, 0.4194, -6.532)
ob_x.lineart.crease_threshold = 0.0
ob_x_1.location = (0.0, 0.0, 0.06321)
ob_x_1.scale = (0.9497, 0.9497, 0.9497)
ob_x_1.lineart.crease_threshold = 0.0
_m = ob_x_1.modifiers.new('섭디비젼', 'SUBSURF')
_m.uv_smooth = 'PRESERVE_CORNERS'
_m.levels = 5
ob_001.location = (0.0, 0.0, 1.143)
ob_001.scale = (0.9384, 0.9384, 0.9384)
ob_001.lineart.crease_threshold = 0.0
_m = ob_001.modifiers.new('섭디비젼', 'SUBSURF')
_m.uv_smooth = 'PRESERVE_CORNERS'
_m.levels = 5
ob_x_2.location = (0.0, 0.0, 0.3808)
ob_x_2.scale = (0.9758, 0.9758, 0.9758)
ob_x_2.lineart.crease_threshold = 0.0
_m = ob_x_2.modifiers.new('솔리디파이', 'SOLIDIFY')
_m.thickness = 0.08
_m = ob_x_2.modifiers.new('Auto Smooth', 'NODES')
_m.node_group = ng_auto_smooth
_gi = [s.identifier for s in ng_auto_smooth.interface.items_tree if s.item_type == 'SOCKET' and s.in_out == 'INPUT']
_m[_gi[1]] = 1.484  # Angle
ob_002.location = (0.0, 0.0, 4.363)
ob_002.scale = (0.9497, 0.9497, -0.9497)
ob_002.lineart.crease_threshold = 0.0
_m = ob_002.modifiers.new('섭디비젼', 'SUBSURF')
_m.uv_smooth = 'PRESERVE_CORNERS'
_m.levels = 5
ob_001_1.location = (-9.858, -1.075, 5.195)
ob_001_1.rotation_euler = (-0.09613, 0.4194, -6.532)
ob_001_1.lineart.crease_threshold = 0.0

# ---- collection membership
col_collection.objects.link(ob_x)
col_collection.objects.link(ob_x_1)
col_collection.objects.link(ob_001)
col_collection.objects.link(ob_x_2)
col_collection.objects.link(ob_002)
col_collection.objects.link(ob_001_1)

# ---- scene / render settings (as saved in the file)
scene.frame_start = 1; scene.frame_end = 250; scene.frame_set(0)
scene.render.engine = 'BLENDER_EEVEE_NEXT'
scene.cycles.use_denoising = False
scene.cycles.samples = 128
scene.cycles.sampling_pattern = 'TABULATED_SOBOL'
scene.cycles.use_adaptive_sampling = False
scene.cycles.use_light_tree = False
scene.view_settings.view_transform = 'Filmic'
bpy.context.view_layer.update()

# ---- added for rendering (the .blend has no active camera): camera
cam_auto = bpy.data.cameras.new('AutoCamera')
cam_auto.lens = 50.0
cam_auto.sensor_width = 36.0
cam_auto.clip_end = 1000.0
ob_auto_camera = bpy.data.objects.new('AutoCamera', cam_auto)
scene.collection.objects.link(ob_auto_camera)
ob_auto_camera.location = (13.901, -16.6812, 13.5642)
ob_auto_camera.rotation_euler = (1.09748, -7.21219e-08, 0.694738)
scene.camera = ob_auto_camera
bpy.context.view_layer.update()
